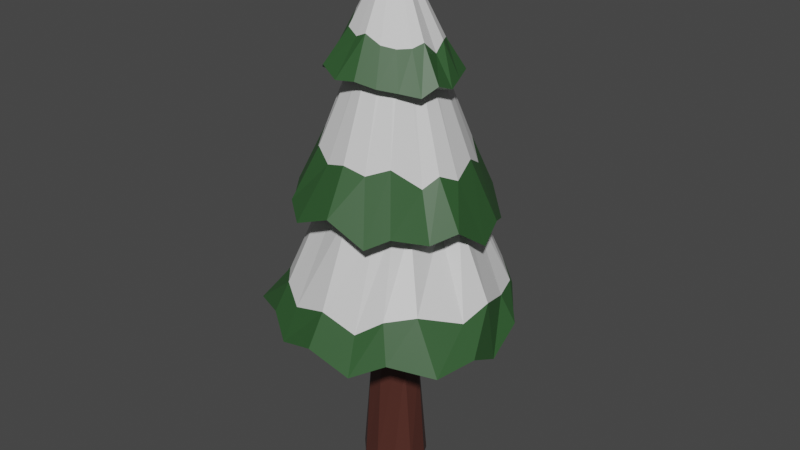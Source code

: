 # Source: winterTree.blend  (saved by Blender 3.1.7; exported with 4.5.12 LTS)
import bpy
from mathutils import Matrix  # noqa: F401  (used for matrix-valued properties, if any)

bpy.ops.wm.read_factory_settings(use_empty=True)
scene = bpy.context.scene
scene.name = 'Scene'

# ---- collections
col_collection = bpy.data.collections.new('Collection'); scene.collection.children.link(col_collection)

# ---- materials (node trees are filled in below, after node groups)
mat_material = bpy.data.materials.new('Material')
mat_material.alpha_threshold = 0.0
mat_material.use_transparent_shadow = False
mat_material.line_color = (0.0, 0.0, 0.0, 1.0)
mat_material_001 = bpy.data.materials.new('Material.001')
mat_material_001.use_transparent_shadow = False
mat_material_002 = bpy.data.materials.new('Material.002')
mat_material_002.use_transparent_shadow = False

# ---- material node trees
mat_material.use_nodes = True; mat_material.node_tree.nodes.clear()
_N = mat_material.node_tree.nodes; _L = mat_material.node_tree.links
n0 = _N.new('ShaderNodeOutputMaterial'); n0.name = 'Material Output'; n0.location = (300, 300)
n1 = _N.new('ShaderNodeBsdfPrincipled'); n1.name = 'Principled BSDF'; n1.location = (10, 300)
n1.distribution = 'GGX'
n1.subsurface_method = 'BURLEY'
n1.inputs[0].default_value = (0.07837, 0.02554, 0.01888, 1.0)
n1.inputs[2].default_value = 0.4
n1.inputs[3].default_value = 1.45
n1.inputs[27].default_value = (0.0, 0.0, 0.0, 1.0)
n1.inputs[28].default_value = 1.0
_L.new(n1.outputs[0], n0.inputs[0])
n0.is_active_output = True
mat_material_001.use_nodes = True; mat_material_001.node_tree.nodes.clear()
_N = mat_material_001.node_tree.nodes; _L = mat_material_001.node_tree.links
n0 = _N.new('ShaderNodeOutputMaterial'); n0.name = 'Material Output'; n0.location = (300, 300)
n1 = _N.new('ShaderNodeBsdfPrincipled'); n1.name = 'Principled BSDF'; n1.location = (10, 300)
n1.distribution = 'GGX'
n1.subsurface_method = 'BURLEY'
n1.inputs[0].default_value = (0.029, 0.09285, 0.02802, 1.0)
n1.inputs[3].default_value = 1.45
n1.inputs[27].default_value = (0.0, 0.0, 0.0, 1.0)
n1.inputs[28].default_value = 1.0
_L.new(n1.outputs[0], n0.inputs[0])
n0.is_active_output = True
mat_material_002.use_nodes = True; mat_material_002.node_tree.nodes.clear()
_N = mat_material_002.node_tree.nodes; _L = mat_material_002.node_tree.links
n0 = _N.new('ShaderNodeOutputMaterial'); n0.name = 'Material Output'; n0.location = (300, 300)
n1 = _N.new('ShaderNodeBsdfPrincipled'); n1.name = 'Principled BSDF'; n1.location = (10, 300)
n1.distribution = 'GGX'
n1.subsurface_method = 'BURLEY'
n1.inputs[0].default_value = (0.7224, 0.7224, 0.7224, 1.0)
n1.inputs[3].default_value = 1.45
n1.inputs[27].default_value = (0.0, 0.0, 0.0, 1.0)
n1.inputs[28].default_value = 1.0
_L.new(n1.outputs[0], n0.inputs[0])
n0.is_active_output = True

# ---- world
world_world = bpy.data.worlds.new('World'); scene.world = world_world
world_world.use_nodes = True; world_world.node_tree.nodes.clear()
_N = world_world.node_tree.nodes; _L = world_world.node_tree.links
n0 = _N.new('ShaderNodeOutputWorld'); n0.name = 'World Output'; n0.location = (300, 300)
n1 = _N.new('ShaderNodeBackground'); n1.name = 'Background'; n1.location = (10, 300)
n1.inputs[0].default_value = (0.05088, 0.05088, 0.05088, 1.0)
_L.new(n1.outputs[0], n0.inputs[0])
n0.is_active_output = True
world_world.color = (0.05088, 0.05088, 0.05088)
world_world.use_sun_shadow = False
world_world.sun_shadow_jitter_overblur = 0.0

# ---- meshes
me_circle = bpy.data.meshes.new('Circle')
me_circle.from_pydata([(-0.03984, 0.8249, -0.6388), (-0.5863, 0.6462, -0.2597), (-0.8705, 0.2046, -0.5062), (-0.8574, -0.2959, -0.3362), (-0.4943, -0.6703, -0.4119), (-0.007589, -0.7805, -0.2636), (0.4134, -0.6375, -0.36), (0.7375, -0.3021, -0.3824), (0.7382, 0.2208, -0.2959), (0.4571, 0.6715, -0.499), (-0.05794, 0.4782, 2.475), (-0.3647, 0.4842, 2.352), (-0.5699, 0.1104, 2.559), (-0.5803, -0.2476, 2.553), (-0.3702, -0.5549, 2.471), (0.005053, -0.6372, 2.24), (0.3307, -0.5586, 2.388), (0.4959, -0.2773, 2.621), (0.5734, 0.1681, 2.499), (0.352, 0.4457, 2.353), (0.006869, 0.5617, 4.869), (-0.3208, 0.4851, 4.921), (-0.5379, 0.1961, 4.911), (-0.5223, -0.145, 4.873), (-0.3522, -0.4934, 4.887), (0.06374, -0.4883, 4.865), (0.3392, -0.4798, 4.913), (0.567, -0.1576, 4.822), (0.5287, 0.1451, 4.871), (0.3538, 0.4819, 4.825), (-0.04639, 0.4347, 4.911), (0.2093, 0.4564, 4.903), (0.2396, 0.314, 4.902), (0.3903, 0.2375, 4.897), (0.4437, 0.01195, 4.895), (0.4236, -0.2148, 4.846), (0.3455, -0.4255, 4.899), (-0.03344, -0.4402, 4.861), (-0.153, -0.4261, 4.914), (-0.315, -0.355, 4.92), (-0.3858, -0.3055, 4.922), (-0.4496, -0.143, 4.918), (-0.5096, 0.06176, 4.926), (-0.3827, 0.2463, 4.921), (-0.2049, 0.375, 4.916), (-0.1034, 3.116, 4.246), (0.9174, 2.717, 3.804), (1.683, 2.528, 4.184), (2.177, 1.926, 3.633), (2.853, 0.9489, 4.19), (2.923, 0.02313, 3.685), (3.05, -0.9331, 4.195), (2.765, -1.915, 4.063), (1.735, -2.448, 4.235), (0.997, -2.892, 3.839), (-0.06138, -3.037, 4.257), (-1.073, -2.85, 3.933), (-1.696, -2.47, 4.354), (-2.645, -1.98, 4.176), (-2.824, -0.9583, 4.359), (-2.88, 0.03893, 3.875), (-2.905, 0.986, 4.251), (-2.391, 1.907, 3.766), (-1.852, 2.489, 4.307), (-1.089, 2.689, 3.864), (0.08404, 0.5641, 9.136), (0.2488, 0.5362, 9.114), (0.3993, 0.4586, 9.086), (0.5196, 0.3367, 9.06), (0.5999, 0.1846, 9.036), (0.6321, 0.01725, 9.019), (0.6127, -0.1484, 9.01), (0.5422, -0.2961, 9.013), (0.4261, -0.4123, 9.027), (0.2788, -0.4875, 9.043), (0.1157, -0.5159, 9.055), (-0.05388, -0.495, 9.075), (-0.2098, -0.4237, 9.103), (-0.3333, -0.3068, 9.125), (-0.414, -0.1546, 9.132), (-0.4457, 0.009072, 9.139), (-0.4228, 0.1771, 9.155), (-0.3499, 0.3287, 9.17), (-0.2332, 0.4501, 9.179), (-0.08233, 0.5341, 9.159), (-0.1672, 2.533, 7.212), (0.5402, 2.552, 6.732), (1.307, 2.029, 7.017), (1.985, 1.462, 6.504), (2.274, 0.8537, 6.752), (2.506, 0.1051, 6.484), (2.385, -0.7405, 7.087), (2.009, -1.282, 6.88), (1.49, -1.983, 7.125), (1.018, -2.328, 6.856), (0.09101, -2.465, 7.352), (-0.8957, -2.406, 6.94), (-1.511, -1.936, 7.165), (-2.133, -1.296, 6.665), (-2.467, -0.7211, 7.009), (-2.694, -0.08012, 6.745), (-2.361, 0.7194, 6.995), (-1.928, 1.626, 6.639), (-1.41, 2.16, 7.075), (-0.8165, 2.644, 6.739), (0.03915, 0.4714, 11.84), (0.1592, 0.437, 11.81), (0.2453, 0.3611, 11.77), (0.3881, 0.273, 11.72), (0.4204, 0.1422, 11.77), (0.4617, 0.01104, 11.74), (0.4167, -0.1188, 11.8), (0.3682, -0.2422, 11.75), (0.2681, -0.3414, 11.74), (0.1414, -0.395, 11.81), (-0.009814, -0.4223, 11.87), (-0.1108, -0.3925, 11.84), (-0.2254, -0.3249, 11.83), (-0.3355, -0.2517, 11.83), (-0.4064, -0.117, 11.84), (-0.4148, 0.02267, 11.86), (-0.3925, 0.1534, 11.87), (-0.321, 0.2888, 11.87), (-0.2168, 0.3842, 11.82), (-0.08469, 0.4462, 11.86), (0.02515, 1.132, 11.11), (0.2812, 1.04, 11.03), (0.6387, 0.9202, 10.76), (0.8627, 0.6537, 10.87), (1.025, 0.3531, 10.9), (1.074, 0.04808, 10.69), (1.042, -0.3275, 11.01), (0.9053, -0.5618, 10.91), (0.6824, -0.8101, 10.91), (0.3705, -0.9636, 10.97), (0.02, -1.036, 11.18), (-0.2594, -1.009, 11.06), (-0.6366, -0.8343, 11.16), (-0.8769, -0.5475, 11.03), (-0.9834, -0.1945, 11.36), (-1.107, 0.132, 11.07), (-1.011, 0.4146, 11.2), (-0.8277, 0.702, 11.25), (-0.577, 0.921, 11.03), (-0.2878, 1.049, 11.11), (0.07758, -0.1319, 13.13), (-0.9315, -2.498, 4.775), (-1.522, -2.156, 5.08), (2.504, 0.8285, 4.89), (2.762, -0.07318, 5.177), (-0.9441, 2.757, 4.81), (-0.07184, 2.748, 4.987), (-1.964, -1.653, 5.084), (2.633, -0.8139, 4.928), (-2.49, -0.7987, 4.975), (2.018, -1.695, 5.246), (-2.767, -0.04861, 5.285), (1.432, -2.175, 5.124), (0.814, 2.79, 4.744), (-2.549, 0.8888, 4.919), (0.8443, -2.476, 4.713), (1.612, 2.127, 5.079), (-2.365, 1.509, 4.926), (-0.01196, -2.599, 5.048), (2.289, 1.502, 4.916), (-1.65, 2.045, 5.326), (1.883, -0.1403, 7.997), (1.725, -0.6073, 8.215), (-1.561, -0.9647, 8.158), (-1.714, -0.5231, 8.524), (1.531, -0.9586, 7.971), (-1.877, -0.02297, 8.219), (1.023, -1.413, 8.444), (-0.01258, 1.865, 8.465), (0.5067, 1.844, 8.15), (-1.713, 0.5737, 8.373), (0.5442, -1.708, 8.258), (1.036, 1.495, 8.327), (-1.487, 1.125, 8.147), (0.004385, -1.798, 8.394), (1.502, 1.138, 7.897), (-1.086, 1.46, 8.442), (-0.5414, -1.715, 8.241), (1.69, 0.5653, 8.226), (-0.6535, 1.792, 8.332), (-1.068, -1.437, 8.454), (0.1193, -1.269, 10.19), (-1.065, 0.7945, 10.09), (0.6308, 1.053, 9.955), (0.4222, -1.038, 10.07), (-1.212, 0.4549, 10.14), (0.2182, 1.316, 10.14), (0.8056, -0.8833, 10.06), (-1.288, 0.06351, 10.05), (1.064, -0.5763, 9.975), (-1.216, -0.3465, 10.07), (1.21, -0.3445, 10.02), (-1.073, -0.6885, 9.936), (-0.204, 1.363, 10.25), (1.223, 0.01311, 9.978), (-0.7284, -1.02, 10.13), (-0.5314, 1.31, 10.17), (1.109, 0.3754, 10.05), (-0.2964, -1.224, 10.14), (-0.7874, 1.086, 10.04), (0.9492, 0.7469, 10.01), (-2.387, -0.789, 4.248), (-2.496, 0.05589, 4.046), (2.38, -1.6, 4.076), (1.506, -2.098, 4.165), (-0.09263, 2.67, 4.139), (0.7682, 2.377, 3.967), (-2.54, 0.8585, 4.126), (0.8269, -2.45, 3.967), (1.421, 2.173, 4.088), (-2.074, 1.616, 4.014), (-0.07484, -2.537, 4.129), (1.887, 1.65, 3.88), (-1.585, 2.12, 4.19), (-0.9383, -2.477, 4.045), (2.413, 0.8226, 4.085), (-0.9166, 2.335, 4.024), (-1.491, -2.136, 4.205), (2.493, 0.02515, 3.901), (-2.228, -1.648, 4.128), (2.628, -0.7941, 4.058), (-0.5421, -1.515, 7.133), (1.555, 0.5561, 6.974), (-0.5642, 1.76, 7.119), (-0.9753, -1.32, 7.263), (1.793, 0.05605, 7.002), (-0.06537, 1.772, 7.183), (-1.271, -0.9835, 7.228), (1.46, -0.2321, 6.771), (-1.616, -0.5051, 7.347), (1.277, -1.041, 7.021), (-1.698, -0.05651, 7.344), (1.038, -1.354, 7.082), (0.4165, 1.731, 7.124), (-1.495, 0.4614, 7.279), (0.715, -1.574, 6.995), (1.061, 1.385, 7.164), (-1.405, 0.9598, 7.297), (0.07906, -1.727, 7.293), (1.372, 1.012, 6.947), (-1.043, 1.379, 7.437), (1.233, -1.628, 7.023), (0.848, -1.915, 6.974), (0.4279, 2.096, 6.868), (1.081, 1.672, 7.042), (-1.93, 0.59, 7.092), (-1.578, 1.339, 6.798), (0.108, -2.049, 7.352), (1.654, 1.178, 6.626), (-1.14, 1.785, 7.12), (-0.7237, -1.946, 7.03), (1.834, 0.7413, 6.666), (-0.6637, 2.187, 6.859), (-1.234, -1.574, 7.19), (2.063, 0.08168, 6.647), (-0.1271, 2.084, 7.256), (-1.749, -1.046, 6.811), (1.951, -0.6101, 7.027), (-2.016, -0.5796, 7.087), (1.662, -1.063, 6.745), (-2.181, -0.06605, 6.908), (0.8324, 1.34, 9.992), (1.212, 0.9554, 10.14), (-1.343, 0.9958, 10.19), (-0.973, 1.363, 10.07), (0.08967, -1.501, 10.25), (-0.3935, -1.569, 10.2), (1.406, 0.4579, 10.08), (-0.6381, 1.585, 10.23), (-0.967, -1.328, 10.36), (1.557, 0.007952, 10.0), (-0.1754, 1.646, 10.31), (-1.367, -0.9322, 10.12), (1.557, -0.4658, 10.19), (-1.576, -0.4333, 10.18), (1.348, -0.783, 9.96), (-1.62, 0.1295, 10.05), (0.976, -1.093, 10.07), (0.3414, 1.608, 10.21), (-1.529, 0.5403, 10.19), (0.5449, -1.323, 10.13), (-1.691, 0.08046, 4.599), (1.111, -1.408, 4.651), (0.5552, 1.557, 4.544), (-1.709, 0.5707, 4.642), (0.4905, -1.573, 4.547), (0.9348, 1.376, 4.61), (-1.388, 1.032, 4.579), (-0.1205, -1.599, 4.639), (1.253, 1.046, 4.492), (-0.9997, 1.336, 4.674), (-0.7301, -1.581, 4.596), (1.492, 0.5297, 4.604), (-0.5448, 1.484, 4.581), (-1.076, -1.355, 4.685), (1.53, 0.0009677, 4.503), (-1.501, -0.9841, 4.645), (1.629, -0.4958, 4.589), (-1.585, -0.4347, 4.711), (1.659, -1.0, 4.599), (-0.04348, 1.786, 4.675)], [], [(1, 0, 9, 8, 7, 6, 5, 4, 3, 2), (10, 11, 21, 20), (6, 7, 17, 16), (3, 4, 14, 13), (0, 1, 11, 10), (7, 8, 18, 17), (4, 5, 15, 14), (1, 2, 12, 11), (8, 9, 19, 18), (5, 6, 16, 15), (2, 3, 13, 12), (9, 0, 10, 19), (21, 22, 23, 24, 25, 26, 27, 28, 29, 20), (17, 18, 28, 27), (14, 15, 25, 24), (11, 12, 22, 21), (18, 19, 29, 28), (15, 16, 26, 25), (12, 13, 23, 22), (19, 10, 20, 29), (16, 17, 27, 26), (13, 14, 24, 23), (207, 206, 59, 60), (229, 226, 76, 77), (209, 208, 52, 53), (211, 210, 45, 46), (212, 207, 60, 61), (213, 209, 53, 54), (214, 211, 46, 47), (215, 212, 61, 62), (216, 213, 54, 55), (217, 214, 47, 48), (218, 215, 62, 63), (219, 216, 55, 56), (220, 217, 48, 49), (221, 218, 63, 64), (222, 219, 56, 57), (223, 220, 49, 50), (210, 221, 64, 45), (224, 222, 57, 58), (225, 223, 50, 51), (206, 224, 58, 59), (208, 225, 51, 52), (247, 246, 93, 94), (230, 227, 69, 70), (231, 228, 84, 65), (232, 229, 77, 78), (233, 230, 70, 71), (234, 232, 78, 79), (235, 233, 71, 72), (236, 234, 79, 80), (237, 235, 72, 73), (238, 231, 65, 66), (239, 236, 80, 81), (240, 237, 73, 74), (241, 238, 66, 67), (242, 239, 81, 82), (243, 240, 74, 75), (244, 241, 67, 68), (245, 242, 82, 83), (226, 243, 75, 76), (227, 244, 68, 69), (228, 245, 83, 84), (167, 166, 110, 111), (249, 248, 86, 87), (251, 250, 101, 102), (252, 247, 94, 95), (253, 249, 87, 88), (254, 251, 102, 103), (255, 252, 95, 96), (256, 253, 88, 89), (257, 254, 103, 104), (258, 255, 96, 97), (259, 256, 89, 90), (260, 257, 104, 85), (261, 258, 97, 98), (262, 259, 90, 91), (263, 261, 98, 99), (264, 262, 91, 92), (265, 263, 99, 100), (246, 264, 92, 93), (248, 260, 85, 86), (250, 265, 100, 101), (267, 266, 127, 128), (169, 168, 118, 119), (170, 167, 111, 112), (171, 169, 119, 120), (172, 170, 112, 113), (174, 173, 105, 106), (175, 171, 120, 121), (176, 172, 113, 114), (177, 174, 106, 107), (178, 175, 121, 122), (179, 176, 114, 115), (180, 177, 107, 108), (181, 178, 122, 123), (182, 179, 115, 116), (183, 180, 108, 109), (184, 181, 123, 124), (185, 182, 116, 117), (166, 183, 109, 110), (173, 184, 124, 105), (168, 185, 117, 118), (140, 139, 145), (269, 268, 142, 143), (271, 270, 135, 136), (272, 267, 128, 129), (273, 269, 143, 144), (274, 271, 136, 137), (275, 272, 129, 130), (276, 273, 144, 125), (277, 274, 137, 138), (278, 275, 130, 131), (279, 277, 138, 139), (280, 278, 131, 132), (281, 279, 139, 140), (282, 280, 132, 133), (283, 276, 125, 126), (284, 281, 140, 141), (285, 282, 133, 134), (266, 283, 126, 127), (268, 284, 141, 142), (270, 285, 134, 135), (133, 132, 145), (126, 125, 145), (141, 140, 145), (134, 133, 145), (127, 126, 145), (142, 141, 145), (135, 134, 145), (128, 127, 145), (143, 142, 145), (136, 135, 145), (129, 128, 145), (144, 143, 145), (137, 136, 145), (130, 129, 145), (125, 144, 145), (138, 137, 145), (131, 130, 145), (139, 138, 145), (132, 131, 145), (64, 63, 165, 150), (49, 48, 164, 148), (56, 55, 163, 146), (63, 62, 162, 165), (48, 47, 161, 164), (55, 54, 160, 163), (62, 61, 159, 162), (47, 46, 158, 161), (54, 53, 157, 160), (61, 60, 156, 159), (46, 45, 151, 158), (53, 52, 155, 157), (60, 59, 154, 156), (52, 51, 153, 155), (59, 58, 152, 154), (51, 50, 149, 153), (58, 57, 147, 152), (45, 64, 150, 151), (50, 49, 148, 149), (57, 56, 146, 147), (98, 97, 185, 168), (85, 104, 184, 173), (90, 89, 183, 166), (97, 96, 182, 185), (104, 103, 181, 184), (89, 88, 180, 183), (96, 95, 179, 182), (103, 102, 178, 181), (88, 87, 177, 180), (95, 94, 176, 179), (102, 101, 175, 178), (87, 86, 174, 177), (94, 93, 172, 176), (101, 100, 171, 175), (86, 85, 173, 174), (93, 92, 170, 172), (100, 99, 169, 171), (92, 91, 167, 170), (99, 98, 168, 169), (91, 90, 166, 167), (109, 108, 205, 202), (119, 118, 197, 195), (107, 106, 191, 188), (116, 115, 186, 203), (111, 110, 199, 196), (114, 113, 192, 189), (118, 117, 200, 197), (121, 120, 193, 190), (123, 122, 187, 204), (105, 124, 201, 198), (106, 105, 198, 191), (108, 107, 188, 205), (110, 109, 202, 199), (113, 112, 194, 192), (115, 114, 189, 186), (117, 116, 203, 200), (120, 119, 195, 193), (124, 123, 204, 201), (112, 111, 196, 194), (304, 302, 225, 208), (303, 301, 224, 206), (302, 300, 223, 225), (301, 299, 222, 224), (305, 298, 221, 210), (300, 297, 220, 223), (299, 296, 219, 222), (298, 295, 218, 221), (297, 294, 217, 220), (296, 293, 216, 219), (295, 292, 215, 218), (294, 291, 214, 217), (293, 290, 213, 216), (292, 289, 212, 215), (291, 288, 211, 214), (290, 287, 209, 213), (289, 286, 207, 212), (288, 305, 210, 211), (287, 304, 208, 209), (286, 303, 206, 207), (150, 165, 245, 228), (148, 164, 244, 227), (146, 163, 243, 226), (165, 162, 242, 245), (164, 161, 241, 244), (163, 160, 240, 243), (162, 159, 239, 242), (161, 158, 238, 241), (160, 157, 237, 240), (159, 156, 236, 239), (158, 151, 231, 238), (157, 155, 235, 237), (156, 154, 234, 236), (155, 153, 233, 235), (154, 152, 232, 234), (153, 149, 230, 233), (152, 147, 229, 232), (151, 150, 228, 231), (149, 148, 227, 230), (147, 146, 226, 229), (81, 80, 265, 250), (66, 65, 260, 248), (73, 72, 264, 246), (80, 79, 263, 265), (72, 71, 262, 264), (79, 78, 261, 263), (71, 70, 259, 262), (78, 77, 258, 261), (65, 84, 257, 260), (70, 69, 256, 259), (77, 76, 255, 258), (84, 83, 254, 257), (69, 68, 253, 256), (76, 75, 252, 255), (83, 82, 251, 254), (68, 67, 249, 253), (75, 74, 247, 252), (82, 81, 250, 251), (67, 66, 248, 249), (74, 73, 246, 247), (186, 189, 285, 270), (187, 190, 284, 268), (188, 191, 283, 266), (189, 192, 282, 285), (190, 193, 281, 284), (191, 198, 276, 283), (192, 194, 280, 282), (193, 195, 279, 281), (194, 196, 278, 280), (195, 197, 277, 279), (196, 199, 275, 278), (197, 200, 274, 277), (198, 201, 273, 276), (199, 202, 272, 275), (200, 203, 271, 274), (201, 204, 269, 273), (202, 205, 267, 272), (203, 186, 270, 271), (204, 187, 268, 269), (205, 188, 266, 267), (122, 121, 190, 187), (42, 41, 303, 286), (36, 35, 304, 287), (31, 30, 305, 288), (43, 42, 286, 289), (37, 36, 287, 290), (32, 31, 288, 291), (43, 289, 292), (38, 37, 290, 293), (33, 32, 291, 294), (44, 43, 292, 295), (39, 38, 293, 296), (34, 33, 294, 297), (30, 44, 295, 298), (40, 39, 296, 299), (34, 297, 300), (30, 298, 305), (41, 40, 299, 301), (34, 300, 302), (41, 301, 303), (35, 34, 302, 304)])
me_circle.polygons.foreach_set('material_index', [0, 0, 0, 0, 0, 0, 0, 0, 0, 0, 0, 0, 0, 0, 0, 0, 0, 0, 0, 0, 0, 0, 1, 2, 1, 1, 1, 1, 1, 1, 1, 1, 1, 1, 1, 1, 1, 1, 1, 1, 1, 1, 1, 1, 2, 2, 2, 2, 2, 2, 2, 2, 2, 2, 2, 2, 2, 2, 2, 2, 2, 2, 2, 2, 1, 1, 1, 1, 1, 1, 1, 1, 1, 1, 1, 1, 1, 1, 1, 1, 1, 1, 1, 1, 2, 2, 2, 2, 2, 2, 2, 2, 2, 2, 2, 2, 2, 2, 2, 2, 2, 2, 2, 2, 1, 1, 1, 1, 1, 1, 1, 1, 1, 1, 1, 1, 1, 1, 1, 1, 1, 1, 1, 2, 2, 2, 2, 2, 2, 2, 2, 2, 2, 2, 2, 2, 2, 2, 2, 2, 2, 2, 1, 1, 1, 1, 1, 1, 1, 1, 1, 1, 1, 1, 1, 1, 1, 1, 1, 1, 1, 1, 1, 1, 1, 1, 1, 1, 1, 1, 1, 1, 1, 1, 1, 1, 1, 1, 1, 1, 1, 1, 1, 1, 1, 1, 1, 1, 1, 1, 1, 1, 1, 1, 1, 1, 1, 1, 1, 1, 1, 1, 1, 1, 1, 1, 1, 1, 1, 1, 1, 1, 1, 1, 1, 1, 1, 1, 1, 1, 1, 2, 2, 2, 2, 2, 2, 2, 2, 2, 2, 2, 2, 2, 2, 2, 2, 2, 2, 2, 2, 1, 1, 1, 1, 1, 1, 1, 1, 1, 1, 1, 1, 1, 1, 1, 1, 1, 1, 1, 1, 1, 1, 1, 1, 1, 1, 1, 1, 1, 1, 1, 1, 1, 1, 1, 1, 1, 1, 1, 1, 1, 1, 1, 1, 1, 1, 1, 1, 1, 1, 1, 1, 1, 1, 1, 1, 1, 1, 1, 1, 1])
_uv = me_circle.uv_layers.new(name='UVMap')
_uv.uv.foreach_set('vector', [0.0, 0.0, 0.0, 0.0, 0.0, 0.0, 0.0, 0.0, 0.0, 0.0, 0.0, 0.0, 0.0, 0.0, 0.0, 0.0, 0.0, 0.0, 0.0, 0.0, 0.0, 0.0, 0.0, 0.0, 0.0, 0.0, 0.0, 0.0, 0.0, 0.0, 0.0, 0.0, 0.0, 0.0, 0.0, 0.0, 0.0, 0.0, 0.0, 0.0, 0.0, 0.0, 0.0, 0.0, 0.0, 0.0, 0.0, 0.0, 0.0, 0.0, 0.0, 0.0, 0.0, 0.0, 0.0, 0.0, 0.0, 0.0, 0.0, 0.0, 0.0, 0.0, 0.0, 0.0, 0.0, 0.0, 0.0, 0.0, 0.0, 0.0, 0.0, 0.0, 0.0, 0.0, 0.0, 0.0, 0.0, 0.0, 0.0, 0.0, 0.0, 0.0, 0.0, 0.0, 0.0, 0.0, 0.0, 0.0, 0.0, 0.0, 0.0, 0.0, 0.0, 0.0, 0.0, 0.0, 0.0, 0.0, 0.0, 0.0, 0.0, 0.0, 0.0, 0.0, 0.0, 0.0, 0.0, 0.0, 0.0, 0.0, 0.0, 0.0, 0.0, 0.0, 0.0, 0.0, 0.0, 0.0, 0.0, 0.0, 0.0, 0.0, 0.0, 0.0, 0.0, 0.0, 0.0, 0.0, 0.0, 0.0, 0.0, 0.0, 0.0, 0.0, 0.0, 0.0, 0.0, 0.0, 0.0, 0.0, 0.0, 0.0, 0.0, 0.0, 0.0, 0.0, 0.0, 0.0, 0.0, 0.0, 0.0, 0.0, 0.0, 0.0, 0.0, 0.0, 0.0, 0.0, 0.0, 0.0, 0.0, 0.0, 0.0, 0.0, 0.0, 0.0, 0.0, 0.0, 0.0, 0.0, 0.0, 0.0, 0.0, 0.0, 0.0, 0.0, 0.0, 0.0, 0.0, 0.0, 0.0, 0.0, 0.0, 0.0, 0.0, 0.0, 0.0, 0.0, 0.0, 0.0, 0.0, 0.0, 0.0, 0.0, 0.0, 0.0, 0.0, 0.0, 0.0, 0.0, 0.25, 1.0, 0.3, 1.0, 0.3, 1.0, 0.25, 1.0, 0.4, 1.0, 0.45, 1.0, 0.45, 1.0, 0.4, 1.0, 0.6, 1.0, 0.65, 1.0, 0.65, 1.0, 0.6, 1.0, 0.95, 1.0, 1.0, 1.0, 1.0, 1.0, 0.95, 1.0, 0.2, 1.0, 0.25, 1.0, 0.25, 1.0, 0.2, 1.0, 0.55, 1.0, 0.6, 1.0, 0.6, 1.0, 0.55, 1.0, 0.9, 1.0, 0.95, 1.0, 0.95, 1.0, 0.9, 1.0, 0.15, 1.0, 0.2, 1.0, 0.2, 1.0, 0.15, 1.0, 0.5, 1.0, 0.55, 1.0, 0.55, 1.0, 0.5, 1.0, 0.85, 1.0, 0.9, 1.0, 0.9, 1.0, 0.85, 1.0, 0.1, 1.0, 0.15, 1.0, 0.15, 1.0, 0.1, 1.0, 0.45, 1.0, 0.5, 1.0, 0.5, 1.0, 0.45, 1.0, 0.8, 1.0, 0.85, 1.0, 0.85, 1.0, 0.8, 1.0, 0.05, 1.0, 0.1, 1.0, 0.1, 1.0, 0.05, 1.0, 0.4, 1.0, 0.45, 1.0, 0.45, 1.0, 0.4, 1.0, 0.75, 1.0, 0.8, 1.0, 0.8, 1.0, 0.75, 1.0, -1.565e-07, 1.0, 0.05, 1.0, 0.05, 1.0, -1.565e-07, 1.0, 0.35, 1.0, 0.4, 1.0, 0.4, 1.0, 0.35, 1.0, 0.7, 1.0, 0.75, 1.0, 0.75, 1.0, 0.7, 1.0, 0.3, 1.0, 0.35, 1.0, 0.35, 1.0, 0.3, 1.0, 0.65, 1.0, 0.7, 1.0, 0.7, 1.0, 0.65, 1.0, 0.55, 1.0, 0.6, 1.0, 0.6, 1.0, 0.55, 1.0, 0.75, 1.0, 0.8, 1.0, 0.8, 1.0, 0.75, 1.0, -1.565e-07, 1.0, 0.05, 1.0, 0.05, 1.0, -1.565e-07, 1.0, 0.35, 1.0, 0.4, 1.0, 0.4, 1.0, 0.35, 1.0, 0.7, 1.0, 0.75, 1.0, 0.75, 1.0, 0.7, 1.0, 0.3, 1.0, 0.35, 1.0, 0.35, 1.0, 0.3, 1.0, 0.65, 1.0, 0.7, 1.0, 0.7, 1.0, 0.65, 1.0, 0.25, 1.0, 0.3, 1.0, 0.3, 1.0, 0.25, 1.0, 0.6, 1.0, 0.65, 1.0, 0.65, 1.0, 0.6, 1.0, 0.95, 1.0, 1.0, 1.0, 1.0, 1.0, 0.95, 1.0, 0.2, 1.0, 0.25, 1.0, 0.25, 1.0, 0.2, 1.0, 0.55, 1.0, 0.6, 1.0, 0.6, 1.0, 0.55, 1.0, 0.9, 1.0, 0.95, 1.0, 0.95, 1.0, 0.9, 1.0, 0.15, 1.0, 0.2, 1.0, 0.2, 1.0, 0.15, 1.0, 0.5, 1.0, 0.55, 1.0, 0.55, 1.0, 0.5, 1.0, 0.85, 1.0, 0.9, 1.0, 0.9, 1.0, 0.85, 1.0, 0.1, 1.0, 0.15, 1.0, 0.15, 1.0, 0.1, 1.0, 0.45, 1.0, 0.5, 1.0, 0.5, 1.0, 0.45, 1.0, 0.8, 1.0, 0.85, 1.0, 0.85, 1.0, 0.8, 1.0, 0.05, 1.0, 0.1, 1.0, 0.1, 1.0, 0.05, 1.0, 0.7, 1.0, 0.75, 1.0, 0.75, 1.0, 0.7, 1.0, 0.9, 1.0, 0.95, 1.0, 0.95, 1.0, 0.9, 1.0, 0.15, 1.0, 0.2, 1.0, 0.2, 1.0, 0.15, 1.0, 0.5, 1.0, 0.55, 1.0, 0.55, 1.0, 0.5, 1.0, 0.85, 1.0, 0.9, 1.0, 0.9, 1.0, 0.85, 1.0, 0.1, 1.0, 0.15, 1.0, 0.15, 1.0, 0.1, 1.0, 0.45, 1.0, 0.5, 1.0, 0.5, 1.0, 0.45, 1.0, 0.8, 1.0, 0.85, 1.0, 0.85, 1.0, 0.8, 1.0, 0.05, 1.0, 0.1, 1.0, 0.1, 1.0, 0.05, 1.0, 0.4, 1.0, 0.45, 1.0, 0.45, 1.0, 0.4, 1.0, 0.75, 1.0, 0.8, 1.0, 0.8, 1.0, 0.75, 1.0, -1.565e-07, 1.0, 0.05, 1.0, 0.05, 1.0, -1.565e-07, 1.0, 0.35, 1.0, 0.4, 1.0, 0.4, 1.0, 0.35, 1.0, 0.7, 1.0, 0.75, 1.0, 0.75, 1.0, 0.7, 1.0, 0.3, 1.0, 0.35, 1.0, 0.35, 1.0, 0.3, 1.0, 0.65, 1.0, 0.7, 1.0, 0.7, 1.0, 0.65, 1.0, 0.25, 1.0, 0.3, 1.0, 0.3, 1.0, 0.25, 1.0, 0.6, 1.0, 0.65, 1.0, 0.65, 1.0, 0.6, 1.0, 0.95, 1.0, 1.0, 1.0, 1.0, 1.0, 0.95, 1.0, 0.2, 1.0, 0.25, 1.0, 0.25, 1.0, 0.2, 1.0, 0.85, 1.0, 0.9, 1.0, 0.9, 1.0, 0.85, 1.0, 0.3, 1.0, 0.35, 1.0, 0.35, 1.0, 0.3, 1.0, 0.65, 1.0, 0.7, 1.0, 0.7, 1.0, 0.65, 1.0, 0.25, 1.0, 0.3, 1.0, 0.3, 1.0, 0.25, 1.0, 0.6, 1.0, 0.65, 1.0, 0.65, 1.0, 0.6, 1.0, 0.95, 1.0, 1.0, 1.0, 1.0, 1.0, 0.95, 1.0, 0.2, 1.0, 0.25, 1.0, 0.25, 1.0, 0.2, 1.0, 0.55, 1.0, 0.6, 1.0, 0.6, 1.0, 0.55, 1.0, 0.9, 1.0, 0.95, 1.0, 0.95, 1.0, 0.9, 1.0, 0.15, 1.0, 0.2, 1.0, 0.2, 1.0, 0.15, 1.0, 0.5, 1.0, 0.55, 1.0, 0.55, 1.0, 0.5, 1.0, 0.85, 1.0, 0.9, 1.0, 0.9, 1.0, 0.85, 1.0, 0.1, 1.0, 0.15, 1.0, 0.15, 1.0, 0.1, 1.0, 0.45, 1.0, 0.5, 1.0, 0.5, 1.0, 0.45, 1.0, 0.8, 1.0, 0.85, 1.0, 0.85, 1.0, 0.8, 1.0, 0.05, 1.0, 0.1, 1.0, 0.1, 1.0, 0.05, 1.0, 0.4, 1.0, 0.45, 1.0, 0.45, 1.0, 0.4, 1.0, 0.75, 1.0, 0.8, 1.0, 0.8, 1.0, 0.75, 1.0, -1.565e-07, 1.0, 0.05, 1.0, 0.05, 1.0, -1.565e-07, 1.0, 0.35, 1.0, 0.4, 1.0, 0.4, 1.0, 0.35, 1.0, 0.25, 1.0, 0.3, 1.0, 0.25, 1.0, 0.1, 1.0, 0.15, 1.0, 0.15, 1.0, 0.1, 1.0, 0.45, 1.0, 0.5, 1.0, 0.5, 1.0, 0.45, 1.0, 0.8, 1.0, 0.85, 1.0, 0.85, 1.0, 0.8, 1.0, 0.05, 1.0, 0.1, 1.0, 0.1, 1.0, 0.05, 1.0, 0.4, 1.0, 0.45, 1.0, 0.45, 1.0, 0.4, 1.0, 0.75, 1.0, 0.8, 1.0, 0.8, 1.0, 0.75, 1.0, -1.565e-07, 1.0, 0.05, 1.0, 0.05, 1.0, -1.565e-07, 1.0, 0.35, 1.0, 0.4, 1.0, 0.4, 1.0, 0.35, 1.0, 0.7, 1.0, 0.75, 1.0, 0.75, 1.0, 0.7, 1.0, 0.3, 1.0, 0.35, 1.0, 0.35, 1.0, 0.3, 1.0, 0.65, 1.0, 0.7, 1.0, 0.7, 1.0, 0.65, 1.0, 0.25, 1.0, 0.3, 1.0, 0.3, 1.0, 0.25, 1.0, 0.6, 1.0, 0.65, 1.0, 0.65, 1.0, 0.6, 1.0, 0.95, 1.0, 1.0, 1.0, 1.0, 1.0, 0.95, 1.0, 0.2, 1.0, 0.25, 1.0, 0.25, 1.0, 0.2, 1.0, 0.55, 1.0, 0.6, 1.0, 0.6, 1.0, 0.55, 1.0, 0.9, 1.0, 0.95, 1.0, 0.95, 1.0, 0.9, 1.0, 0.15, 1.0, 0.2, 1.0, 0.2, 1.0, 0.15, 1.0, 0.5, 1.0, 0.55, 1.0, 0.55, 1.0, 0.5, 1.0, 0.6, 1.0, 0.65, 1.0, 0.6, 1.0, 0.95, 1.0, 1.0, 1.0, 0.95, 1.0, 0.2, 1.0, 0.25, 1.0, 0.2, 1.0, 0.55, 1.0, 0.6, 1.0, 0.55, 1.0, 0.9, 1.0, 0.95, 1.0, 0.9, 1.0, 0.15, 1.0, 0.2, 1.0, 0.15, 1.0, 0.5, 1.0, 0.55, 1.0, 0.5, 1.0, 0.85, 1.0, 0.9, 1.0, 0.85, 1.0, 0.1, 1.0, 0.15, 1.0, 0.1, 1.0, 0.45, 1.0, 0.5, 1.0, 0.45, 1.0, 0.8, 1.0, 0.85, 1.0, 0.8, 1.0, 0.05, 1.0, 0.1, 1.0, 0.05, 1.0, 0.4, 1.0, 0.45, 1.0, 0.4, 1.0, 0.75, 1.0, 0.8, 1.0, 0.75, 1.0, -1.565e-07, 1.0, 0.05, 1.0, -1.565e-07, 1.0, 0.35, 1.0, 0.4, 1.0, 0.35, 1.0, 0.7, 1.0, 0.75, 1.0, 0.7, 1.0, 0.3, 1.0, 0.35, 1.0, 0.3, 1.0, 0.65, 1.0, 0.7, 1.0, 0.65, 1.0, 0.05, 1.0, 0.1, 1.0, 0.1, 1.0, 0.05, 1.0, 0.8, 1.0, 0.85, 1.0, 0.85, 1.0, 0.8, 1.0, 0.45, 1.0, 0.5, 1.0, 0.5, 1.0, 0.45, 1.0, 0.1, 1.0, 0.15, 1.0, 0.15, 1.0, 0.1, 1.0, 0.85, 1.0, 0.9, 1.0, 0.9, 1.0, 0.85, 1.0, 0.5, 1.0, 0.55, 1.0, 0.55, 1.0, 0.5, 1.0, 0.15, 1.0, 0.2, 1.0, 0.2, 1.0, 0.15, 1.0, 0.9, 1.0, 0.95, 1.0, 0.95, 1.0, 0.9, 1.0, 0.55, 1.0, 0.6, 1.0, 0.6, 1.0, 0.55, 1.0, 0.2, 1.0, 0.25, 1.0, 0.25, 1.0, 0.2, 1.0, 0.95, 1.0, 1.0, 1.0, 1.0, 1.0, 0.95, 1.0, 0.6, 1.0, 0.65, 1.0, 0.65, 1.0, 0.6, 1.0, 0.25, 1.0, 0.3, 1.0, 0.3, 1.0, 0.25, 1.0, 0.65, 1.0, 0.7, 1.0, 0.7, 1.0, 0.65, 1.0, 0.3, 1.0, 0.35, 1.0, 0.35, 1.0, 0.3, 1.0, 0.7, 1.0, 0.75, 1.0, 0.75, 1.0, 0.7, 1.0, 0.35, 1.0, 0.4, 1.0, 0.4, 1.0, 0.35, 1.0, -1.565e-07, 1.0, 0.05, 1.0, 0.05, 1.0, -1.565e-07, 1.0, 0.75, 1.0, 0.8, 1.0, 0.8, 1.0, 0.75, 1.0, 0.4, 1.0, 0.45, 1.0, 0.45, 1.0, 0.4, 1.0, 0.35, 1.0, 0.4, 1.0, 0.4, 1.0, 0.35, 1.0, -1.565e-07, 1.0, 0.05, 1.0, 0.05, 1.0, -1.565e-07, 1.0, 0.75, 1.0, 0.8, 1.0, 0.8, 1.0, 0.75, 1.0, 0.4, 1.0, 0.45, 1.0, 0.45, 1.0, 0.4, 1.0, 0.05, 1.0, 0.1, 1.0, 0.1, 1.0, 0.05, 1.0, 0.8, 1.0, 0.85, 1.0, 0.85, 1.0, 0.8, 1.0, 0.45, 1.0, 0.5, 1.0, 0.5, 1.0, 0.45, 1.0, 0.1, 1.0, 0.15, 1.0, 0.15, 1.0, 0.1, 1.0, 0.85, 1.0, 0.9, 1.0, 0.9, 1.0, 0.85, 1.0, 0.5, 1.0, 0.55, 1.0, 0.55, 1.0, 0.5, 1.0, 0.15, 1.0, 0.2, 1.0, 0.2, 1.0, 0.15, 1.0, 0.9, 1.0, 0.95, 1.0, 0.95, 1.0, 0.9, 1.0, 0.55, 1.0, 0.6, 1.0, 0.6, 1.0, 0.55, 1.0, 0.2, 1.0, 0.25, 1.0, 0.25, 1.0, 0.2, 1.0, 0.95, 1.0, 1.0, 1.0, 1.0, 1.0, 0.95, 1.0, 0.6, 1.0, 0.65, 1.0, 0.65, 1.0, 0.6, 1.0, 0.25, 1.0, 0.3, 1.0, 0.3, 1.0, 0.25, 1.0, 0.65, 1.0, 0.7, 1.0, 0.7, 1.0, 0.65, 1.0, 0.3, 1.0, 0.35, 1.0, 0.35, 1.0, 0.3, 1.0, 0.7, 1.0, 0.75, 1.0, 0.75, 1.0, 0.7, 1.0, 0.8, 1.0, 0.85, 1.0, 0.85, 1.0, 0.8, 1.0, 0.3, 1.0, 0.35, 1.0, 0.35, 1.0, 0.3, 1.0, 0.9, 1.0, 0.95, 1.0, 0.95, 1.0, 0.9, 1.0, 0.45, 1.0, 0.5, 1.0, 0.5, 1.0, 0.45, 1.0, 0.7, 1.0, 0.75, 1.0, 0.75, 1.0, 0.7, 1.0, 0.55, 1.0, 0.6, 1.0, 0.6, 1.0, 0.55, 1.0, 0.35, 1.0, 0.4, 1.0, 0.4, 1.0, 0.35, 1.0, 0.2, 1.0, 0.25, 1.0, 0.25, 1.0, 0.2, 1.0, 0.1, 1.0, 0.15, 1.0, 0.15, 1.0, 0.1, 1.0, -1.565e-07, 1.0, 0.05, 1.0, 0.05, 1.0, -1.565e-07, 1.0, 0.95, 1.0, 1.0, 1.0, 1.0, 1.0, 0.95, 1.0, 0.85, 1.0, 0.9, 1.0, 0.9, 1.0, 0.85, 1.0, 0.75, 1.0, 0.8, 1.0, 0.8, 1.0, 0.75, 1.0, 0.6, 1.0, 0.65, 1.0, 0.65, 1.0, 0.6, 1.0, 0.5, 1.0, 0.55, 1.0, 0.55, 1.0, 0.5, 1.0, 0.4, 1.0, 0.45, 1.0, 0.45, 1.0, 0.4, 1.0, 0.25, 1.0, 0.3, 1.0, 0.3, 1.0, 0.25, 1.0, 0.05, 1.0, 0.1, 1.0, 0.1, 1.0, 0.05, 1.0, 0.65, 1.0, 0.7, 1.0, 0.7, 1.0, 0.65, 1.0, 0.65, 1.0, 0.7, 1.0, 0.7, 1.0, 0.65, 1.0, 0.3, 1.0, 0.35, 1.0, 0.35, 1.0, 0.3, 1.0, 0.7, 1.0, 0.75, 1.0, 0.75, 1.0, 0.7, 1.0, 0.35, 1.0, 0.4, 1.0, 0.4, 1.0, 0.35, 1.0, -1.565e-07, 1.0, 0.05, 1.0, 0.05, 1.0, -1.565e-07, 1.0, 0.75, 1.0, 0.8, 1.0, 0.8, 1.0, 0.75, 1.0, 0.4, 1.0, 0.45, 1.0, 0.45, 1.0, 0.4, 1.0, 0.05, 1.0, 0.1, 1.0, 0.1, 1.0, 0.05, 1.0, 0.8, 1.0, 0.85, 1.0, 0.85, 1.0, 0.8, 1.0, 0.45, 1.0, 0.5, 1.0, 0.5, 1.0, 0.45, 1.0, 0.1, 1.0, 0.15, 1.0, 0.15, 1.0, 0.1, 1.0, 0.85, 1.0, 0.9, 1.0, 0.9, 1.0, 0.85, 1.0, 0.5, 1.0, 0.55, 1.0, 0.55, 1.0, 0.5, 1.0, 0.15, 1.0, 0.2, 1.0, 0.2, 1.0, 0.15, 1.0, 0.9, 1.0, 0.95, 1.0, 0.95, 1.0, 0.9, 1.0, 0.55, 1.0, 0.6, 1.0, 0.6, 1.0, 0.55, 1.0, 0.2, 1.0, 0.25, 1.0, 0.25, 1.0, 0.2, 1.0, 0.95, 1.0, 1.0, 1.0, 1.0, 1.0, 0.95, 1.0, 0.6, 1.0, 0.65, 1.0, 0.65, 1.0, 0.6, 1.0, 0.25, 1.0, 0.3, 1.0, 0.3, 1.0, 0.25, 1.0, 0.05, 1.0, 0.1, 1.0, 0.1, 1.0, 0.05, 1.0, 0.8, 1.0, 0.85, 1.0, 0.85, 1.0, 0.8, 1.0, 0.45, 1.0, 0.5, 1.0, 0.5, 1.0, 0.45, 1.0, 0.1, 1.0, 0.15, 1.0, 0.15, 1.0, 0.1, 1.0, 0.85, 1.0, 0.9, 1.0, 0.9, 1.0, 0.85, 1.0, 0.5, 1.0, 0.55, 1.0, 0.55, 1.0, 0.5, 1.0, 0.15, 1.0, 0.2, 1.0, 0.2, 1.0, 0.15, 1.0, 0.9, 1.0, 0.95, 1.0, 0.95, 1.0, 0.9, 1.0, 0.55, 1.0, 0.6, 1.0, 0.6, 1.0, 0.55, 1.0, 0.2, 1.0, 0.25, 1.0, 0.25, 1.0, 0.2, 1.0, 0.95, 1.0, 1.0, 1.0, 1.0, 1.0, 0.95, 1.0, 0.6, 1.0, 0.65, 1.0, 0.65, 1.0, 0.6, 1.0, 0.25, 1.0, 0.3, 1.0, 0.3, 1.0, 0.25, 1.0, 0.65, 1.0, 0.7, 1.0, 0.7, 1.0, 0.65, 1.0, 0.3, 1.0, 0.35, 1.0, 0.35, 1.0, 0.3, 1.0, 0.7, 1.0, 0.75, 1.0, 0.75, 1.0, 0.7, 1.0, 0.35, 1.0, 0.4, 1.0, 0.4, 1.0, 0.35, 1.0, -1.565e-07, 1.0, 0.05, 1.0, 0.05, 1.0, -1.565e-07, 1.0, 0.75, 1.0, 0.8, 1.0, 0.8, 1.0, 0.75, 1.0, 0.4, 1.0, 0.45, 1.0, 0.45, 1.0, 0.4, 1.0, 0.2, 1.0, 0.25, 1.0, 0.25, 1.0, 0.2, 1.0, 0.95, 1.0, 1.0, 1.0, 1.0, 1.0, 0.95, 1.0, 0.6, 1.0, 0.65, 1.0, 0.65, 1.0, 0.6, 1.0, 0.25, 1.0, 0.3, 1.0, 0.3, 1.0, 0.25, 1.0, 0.65, 1.0, 0.7, 1.0, 0.7, 1.0, 0.65, 1.0, 0.3, 1.0, 0.35, 1.0, 0.35, 1.0, 0.3, 1.0, 0.7, 1.0, 0.75, 1.0, 0.75, 1.0, 0.7, 1.0, 0.35, 1.0, 0.4, 1.0, 0.4, 1.0, 0.35, 1.0, -1.565e-07, 1.0, 0.05, 1.0, 0.05, 1.0, -1.565e-07, 1.0, 0.75, 1.0, 0.8, 1.0, 0.8, 1.0, 0.75, 1.0, 0.4, 1.0, 0.45, 1.0, 0.45, 1.0, 0.4, 1.0, 0.05, 1.0, 0.1, 1.0, 0.1, 1.0, 0.05, 1.0, 0.8, 1.0, 0.85, 1.0, 0.85, 1.0, 0.8, 1.0, 0.45, 1.0, 0.5, 1.0, 0.5, 1.0, 0.45, 1.0, 0.1, 1.0, 0.15, 1.0, 0.15, 1.0, 0.1, 1.0, 0.85, 1.0, 0.9, 1.0, 0.9, 1.0, 0.85, 1.0, 0.5, 1.0, 0.55, 1.0, 0.55, 1.0, 0.5, 1.0, 0.15, 1.0, 0.2, 1.0, 0.2, 1.0, 0.15, 1.0, 0.9, 1.0, 0.95, 1.0, 0.95, 1.0, 0.9, 1.0, 0.55, 1.0, 0.6, 1.0, 0.6, 1.0, 0.55, 1.0, 0.5, 1.0, 0.55, 1.0, 0.55, 1.0, 0.5, 1.0, 0.15, 1.0, 0.2, 1.0, 0.2, 1.0, 0.15, 1.0, 0.9, 1.0, 0.95, 1.0, 0.95, 1.0, 0.9, 1.0, 0.55, 1.0, 0.6, 1.0, 0.6, 1.0, 0.55, 1.0, 0.2, 1.0, 0.25, 1.0, 0.25, 1.0, 0.2, 1.0, 0.95, 1.0, 1.0, 1.0, 1.0, 1.0, 0.95, 1.0, 0.6, 1.0, 0.65, 1.0, 0.65, 1.0, 0.6, 1.0, 0.25, 1.0, 0.3, 1.0, 0.3, 1.0, 0.25, 1.0, 0.65, 1.0, 0.7, 1.0, 0.7, 1.0, 0.65, 1.0, 0.3, 1.0, 0.35, 1.0, 0.35, 1.0, 0.3, 1.0, 0.7, 1.0, 0.75, 1.0, 0.75, 1.0, 0.7, 1.0, 0.35, 1.0, 0.4, 1.0, 0.4, 1.0, 0.35, 1.0, -1.565e-07, 1.0, 0.05, 1.0, 0.05, 1.0, -1.565e-07, 1.0, 0.75, 1.0, 0.8, 1.0, 0.8, 1.0, 0.75, 1.0, 0.4, 1.0, 0.45, 1.0, 0.45, 1.0, 0.4, 1.0, 0.05, 1.0, 0.1, 1.0, 0.1, 1.0, 0.05, 1.0, 0.8, 1.0, 0.85, 1.0, 0.85, 1.0, 0.8, 1.0, 0.45, 1.0, 0.5, 1.0, 0.5, 1.0, 0.45, 1.0, 0.1, 1.0, 0.15, 1.0, 0.15, 1.0, 0.1, 1.0, 0.85, 1.0, 0.9, 1.0, 0.9, 1.0, 0.85, 1.0, 0.15, 1.0, 0.2, 1.0, 0.2, 1.0, 0.15, 1.0, 0.25, 1.0, 0.3, 1.0, 0.3, 1.0, 0.25, 1.0, 0.6, 1.0, 0.65, 1.0, 0.65, 1.0, 0.6, 1.0, 0.95, 1.0, 1.0, 1.0, 1.0, 1.0, 0.95, 1.0, 0.2, 1.0, 0.25, 1.0, 0.25, 1.0, 0.2, 1.0, 0.55, 1.0, 0.6, 1.0, 0.6, 1.0, 0.55, 1.0, 0.9, 1.0, 0.95, 1.0, 0.95, 1.0, 0.9, 1.0, 0.2, 1.0, 0.2, 1.0, 0.15, 1.0, 0.5, 1.0, 0.55, 1.0, 0.55, 1.0, 0.5, 1.0, 0.85, 1.0, 0.9, 1.0, 0.9, 1.0, 0.85, 1.0, 0.1, 1.0, 0.15, 1.0, 0.15, 1.0, 0.1, 1.0, 0.45, 1.0, 0.5, 1.0, 0.5, 1.0, 0.45, 1.0, 0.8, 1.0, 0.85, 1.0, 0.85, 1.0, 0.8, 1.0, 0.05, 1.0, 0.1, 1.0, 0.1, 1.0, 0.05, 1.0, 0.4, 1.0, 0.45, 1.0, 0.45, 1.0, 0.4, 1.0, 0.8, 1.0, 0.8, 1.0, 0.75, 1.0, 0.05, 1.0, 0.05, 1.0, -1.565e-07, 1.0, 0.35, 1.0, 0.4, 1.0, 0.4, 1.0, 0.35, 1.0, 0.75, 1.0, 0.75, 1.0, 0.7, 1.0, 0.35, 1.0, 0.35, 1.0, 0.3, 1.0, 0.65, 1.0, 0.7, 1.0, 0.7, 1.0, 0.65, 1.0])
me_circle.materials.append(mat_material)
me_circle.materials.append(mat_material_001)
me_circle.materials.append(mat_material_002)
me_circle.use_remesh_fix_poles = True
me_circle.use_remesh_preserve_attributes = False
me_circle.update()

# ---- objects
ob_wintertree = bpy.data.objects.new('WinterTree', me_circle)

# ---- transforms, parenting, visibility, modifiers, constraints
ob_wintertree.location = (0.0, 0.0, 0.0)

# ---- collection membership
col_collection.objects.link(ob_wintertree)

# ---- scene / render settings (as saved in the file)
scene.frame_start = 1; scene.frame_end = 250; scene.frame_set(1)
scene.render.engine = 'BLENDER_EEVEE_NEXT'
scene.cycles.use_denoising = False
scene.cycles.samples = 128
scene.cycles.sampling_pattern = 'TABULATED_SOBOL'
scene.cycles.use_adaptive_sampling = False
scene.cycles.use_light_tree = False
scene.view_settings.view_transform = 'Filmic'
bpy.context.view_layer.update()

# ---- added for rendering (the .blend has no active camera and no usable light): camera, sun
cam_auto = bpy.data.cameras.new('AutoCamera')
cam_auto.lens = 50.0
cam_auto.sensor_width = 36.0
cam_auto.clip_end = 1000.0
ob_auto_camera = bpy.data.objects.new('AutoCamera', cam_auto)
scene.collection.objects.link(ob_auto_camera)
ob_auto_camera.location = (15.0734, -17.9619, 18.2462)
ob_auto_camera.rotation_euler = (1.09748, -7.21219e-08, 0.694738)
scene.camera = ob_auto_camera
light_auto_sun = bpy.data.lights.new('AutoSun', 'SUN')
light_auto_sun.energy = 3.0
light_auto_sun.angle = 0.0523599
ob_auto_sun = bpy.data.objects.new('AutoSun', light_auto_sun)
scene.collection.objects.link(ob_auto_sun)
ob_auto_sun.rotation_euler = (0.872665, 0.174533, 0.523599)
bpy.context.view_layer.update()
